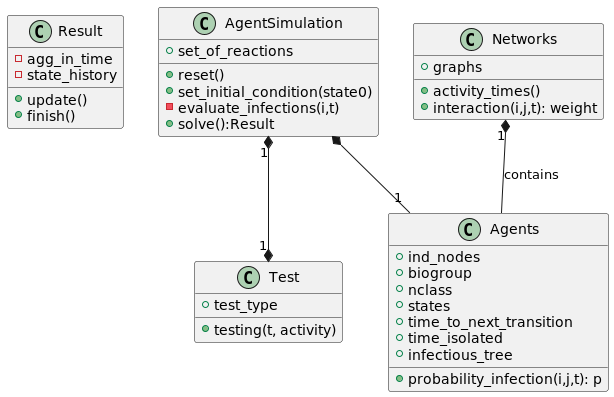

The diagram above was rendered by PlantUML. Its source (embedded in the PNG):
@startuml
'https://plantuml.com/class-diagram
class Result {
-agg_in_time
-state_history
+update()
+finish()
}


class AgentSimulation{
+set_of_reactions
+reset()
+set_initial_condition(state0)
-evaluate_infections(i,t)
+solve():Result
}



class Test{
+test_type
+testing(t, activity)
}
class Agents{
+ind_nodes
+biogroup
+nclass
+states
+time_to_next_transition
+time_isolated
+infectious_tree
+probability_infection(i,j,t): p
}

class Networks{
+graphs
+activity_times()
+interaction(i,j,t): weight
}

AgentSimulation  *-- "1"Agents
AgentSimulation  "1" *--* "1" Test
Networks "1" *-- Agents : contains





@enduml